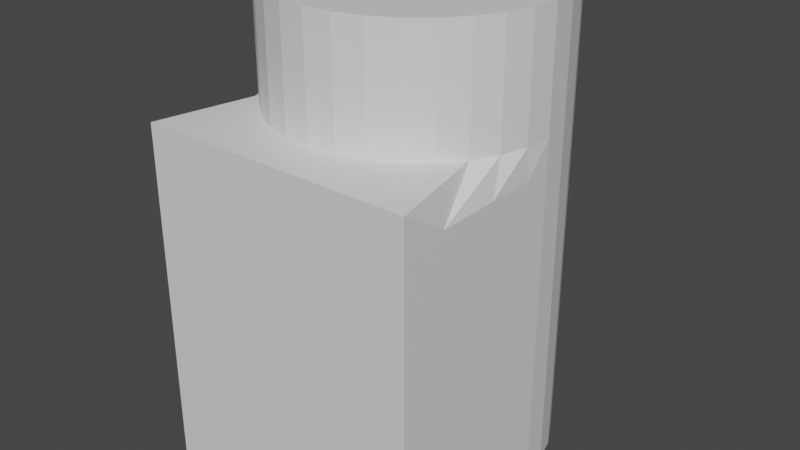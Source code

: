 # Source: Soporte.blend  (saved by Blender 3.6.11; exported with 4.5.12 LTS)
import bpy
from mathutils import Matrix  # noqa: F401  (used for matrix-valued properties, if any)

bpy.ops.wm.read_factory_settings(use_empty=True)
scene = bpy.context.scene
scene.name = 'Scene'

# ---- materials (node trees are filled in below, after node groups)
mat_soporte = bpy.data.materials.new('Soporte')
mat_soporte.use_transparent_shadow = False

# ---- material node trees
mat_soporte.use_nodes = True; mat_soporte.node_tree.nodes.clear()
_N = mat_soporte.node_tree.nodes; _L = mat_soporte.node_tree.links
n0 = _N.new('ShaderNodeBsdfPrincipled'); n0.name = 'BSDF Principista'; n0.location = (10, 300)
n0.distribution = 'GGX'
n0.subsurface_method = 'RANDOM_WALK_SKIN'
n0.inputs[3].default_value = 1.45
n0.inputs[27].default_value = (0.0, 0.0, 0.0, 1.0)
n0.inputs[28].default_value = 1.0
n1 = _N.new('ShaderNodeOutputMaterial'); n1.name = 'Material'; n1.location = (300, 300)
_L.new(n0.outputs[0], n1.inputs[0])
n1.is_active_output = True

# ---- world
world_world = bpy.data.worlds.new('World'); scene.world = world_world
world_world.use_nodes = True; world_world.node_tree.nodes.clear()
_N = world_world.node_tree.nodes; _L = world_world.node_tree.links
n0 = _N.new('ShaderNodeOutputWorld'); n0.name = 'World Output'; n0.location = (300, 300)
n1 = _N.new('ShaderNodeBackground'); n1.name = 'Background'; n1.location = (10, 300)
n1.inputs[0].default_value = (0.05088, 0.05088, 0.05088, 1.0)
_L.new(n1.outputs[0], n0.inputs[0])
n0.is_active_output = True
world_world.color = (0.05088, 0.05088, 0.05088)
world_world.use_sun_shadow = False
world_world.sun_shadow_jitter_overblur = 0.0

# ---- meshes
me_soporte = bpy.data.meshes.new('Soporte')
me_soporte.from_pydata([(0.0, -0.6592, 0.0), (-0.2341, 7.738e-09, 0.0), (0.2341, 7.738e-09, 0.0), (0.0, 7.738e-09, 0.0), (-0.8485, 0.8485, 0.0), (0.8485, 0.8485, 0.0), (-0.6667, 0.9978, 0.0), (0.6667, 0.9978, 0.0), (-0.4592, 1.109, 0.0), (0.4592, 1.109, 0.0), (-0.2341, 1.177, 0.0), (0.2341, 1.177, 0.0), (0.0, 1.2, 0.0), (1.2, 7.738e-09, 0.0), (1.2, -0.2341, 0.0), (-1.2, 7.738e-09, 0.0), (1.2, -0.6592, 0.0), (-1.2, -0.2341, 0.0), (1.2, -1.197, 0.0), (-1.2, -0.6592, 0.0), (1.2, -1.6, 0.0), (-1.2, -1.197, 0.0), (0.8, -1.6, 0.0), (-1.2, -1.6, 0.0), (-0.8, -1.6, 0.0), (0.0, -1.2, 3.0), (-0.4592, -1.6, 0.0), (-0.2341, -1.177, 3.0), (-0.2341, -1.6, 0.0), (-0.4592, -1.109, 3.0), (0.0, -1.6, 0.0), (-0.6667, -0.9978, 3.0), (0.4592, -1.6, 0.0), (-0.8485, -0.8485, 3.0), (0.2341, -1.177, 3.0), (-0.9978, -0.6667, 3.0), (0.2341, -1.6, 0.0), (-1.109, -0.4592, 3.0), (0.4592, -1.109, 3.0), (-1.177, -0.2341, 3.0), (-1.2, 7.738e-09, 3.0), (0.6667, -0.9978, 3.0), (0.8485, -0.8485, 3.0), (-1.177, 0.2341, 0.0), (-1.109, 0.4592, 0.0), (0.9978, -0.6667, 3.0), (0.0, 1.2, 3.0), (1.109, -0.4592, 3.0), (-0.2341, 1.177, 3.0), (1.177, -0.2341, 3.0), (-0.4592, 1.109, 3.0), (1.2, 7.738e-09, 3.0), (-0.6667, 0.9978, 3.0), (1.177, 0.2341, 0.0), (-0.8485, 0.8485, 3.0), (1.109, 0.4592, 0.0), (-0.9978, 0.6667, 3.0), (0.4592, 0.2341, 4.0), (-1.109, 0.4592, 3.0), (0.2341, 1.177, 3.0), (-1.177, 0.2341, 3.0), (-0.4592, -0.2341, 0.0), (0.0, -0.2341, 0.0), (-0.2341, -0.2341, 0.0), (-0.4592, -0.6592, 0.0), (0.2341, 0.2341, 4.0), (0.4592, 0.4592, 4.0), (0.2341, 0.4592, 4.0), (1.177, 0.2341, 4.0), (1.109, 0.4592, 4.0), (0.4592, -0.2341, 4.0), (-0.4592, 7.738e-09, 0.0), (0.2341, -0.2341, 4.0), (0.4592, -0.4592, 4.0), (0.4592, 7.738e-09, 4.0), (0.9978, 0.6667, 4.0), (-0.9978, 0.6667, 0.0), (0.2341, -0.4592, 4.0), (-0.2341, -0.6592, 0.0), (0.2341, 7.738e-09, 4.0), (0.4592, 1.109, 3.0), (0.6667, 0.9978, 3.0), (0.0, 0.4592, 0.0), (0.8485, 0.8485, 3.0), (-0.2341, 0.4592, 0.0), (0.9978, 0.6667, 3.0), (1.109, 0.4592, 3.0), (1.177, 0.2341, 3.0), (-0.4592, 0.4592, 0.0), (-0.2341, 0.2341, 0.0), (0.0, 0.2341, 0.0), (-0.4592, 0.2341, 0.0), (0.4592, -0.2341, 0.0), (0.2341, -0.2341, 0.0), (0.4592, -0.6592, 0.0), (0.4592, 7.738e-09, 0.0), (0.9978, 0.6667, 0.0), (-1.2, -1.197, 2.75), (-1.2, -0.6592, 2.75), (0.2341, -0.6592, 0.0), (0.2341, 0.4592, 0.0), (0.4592, 0.4592, 0.0), (0.2341, 0.2341, 0.0), (-0.2341, -1.6, 3.0), (-0.4592, -1.6, 3.0), (-0.2341, 1.177, 2.75), (0.0, 1.2, 2.75), (-1.2, 7.738e-09, 2.75), (-1.177, 0.2341, 2.75), (-1.2, -0.2341, 2.75), (-0.9978, 0.6667, 2.75), (-0.8485, 0.8485, 2.75), (0.4592, 0.2341, 0.0), (-0.8, -1.6, 3.0), (-0.4592, 1.109, 2.75), (1.2, -1.197, 2.75), (1.2, -0.6592, 2.75), (0.2341, -1.6, 3.0), (-1.2, -1.6, 3.0), (-0.6667, 0.9978, 2.75), (0.4592, -1.6, 3.0), (0.2341, 1.177, 2.75), (-1.109, 0.4592, 2.75), (0.0, -1.6, 3.0), (1.2, 7.738e-09, 2.75), (1.177, 0.2341, 2.75), (1.2, -0.2341, 2.75), (0.9978, 0.6667, 2.75), (0.8485, 0.8485, 2.75), (0.8, -1.6, 3.0), (0.4592, 1.109, 2.75), (1.2, -1.6, 3.0), (0.6667, 0.9978, 2.75), (1.109, 0.4592, 2.75), (0.2341, -1.177, 4.0), (0.4592, -1.109, 4.0), (0.0, -1.2, 4.0), (-0.2341, -1.177, 4.0), (-0.4592, -1.109, 4.0), (-0.6667, -0.9978, 4.0), (-0.8485, -0.8485, 4.0), (-0.9978, -0.6667, 4.0), (-1.109, -0.4592, 4.0), (-1.177, -0.2341, 4.0), (-1.2, 7.738e-09, 4.0), (0.6667, -0.9978, 4.0), (0.0, 1.2, 4.0), (-0.2341, 1.177, 4.0), (-0.4592, 1.109, 4.0), (-0.6667, 0.9978, 4.0), (-0.8485, 0.8485, 4.0), (0.0, 7.738e-09, 4.0), (-0.2341, 7.738e-09, 4.0), (0.0, -0.4592, 4.0), (-0.2341, -0.4592, 4.0), (-0.9978, 0.6667, 4.0), (-0.4592, 7.738e-09, 4.0), (-0.4592, -0.4592, 4.0), (-0.2341, -0.2341, 4.0), (0.0, -0.2341, 4.0), (-0.4592, -0.2341, 4.0), (-1.109, 0.4592, 4.0), (-1.177, 0.2341, 4.0), (0.8485, -0.8485, 4.0), (0.9978, -0.6667, 4.0), (0.0, 0.4592, 4.0), (1.109, -0.4592, 4.0), (-0.2341, 0.4592, 4.0), (1.177, -0.2341, 4.0), (1.2, 7.738e-09, 4.0), (-0.4592, 0.4592, 4.0), (-0.2341, 0.2341, 4.0), (0.0, 0.2341, 4.0), (-0.4592, 0.2341, 4.0), (0.2341, 1.177, 4.0), (0.4592, 1.109, 4.0), (0.6667, 0.9978, 4.0), (0.8485, 0.8485, 4.0)], [], [(9, 101, 100, 11), (46, 146, 174, 59), (102, 100, 101, 112), (30, 0, 99, 36), (99, 0, 62, 93), (32, 94, 20, 22), (9, 7, 5, 101), (100, 102, 90, 82), (5, 96, 55, 101), (2, 102, 112, 95), (8, 88, 4, 6), (1, 71, 91, 89), (23, 21, 19, 64), (26, 24, 23, 64), (8, 10, 84, 88), (84, 82, 90, 89), (78, 63, 62, 0), (1, 63, 61, 71), (38, 135, 134, 34), (89, 91, 88, 84), (63, 78, 64, 61), (17, 61, 64, 19), (15, 71, 61, 17), (87, 68, 169, 51), (30, 28, 78, 0), (63, 1, 3, 62), (12, 82, 84, 10), (4, 88, 44, 76), (89, 90, 3, 1), (60, 40, 144, 162), (86, 87, 125, 133), (46, 48, 147, 146), (29, 27, 137, 138), (87, 51, 124, 125), (38, 34, 117, 120), (59, 80, 130, 121), (37, 35, 141, 142), (45, 42, 131, 115), (27, 25, 136, 137), (56, 58, 161, 155), (49, 47, 116, 126), (51, 49, 126, 124), (26, 64, 78, 28), (52, 54, 150, 149), (85, 86, 133, 127), (15, 43, 91, 71), (43, 44, 88, 91), (35, 33, 140, 141), (58, 60, 162, 161), (47, 45, 115, 116), (34, 25, 123, 117), (81, 83, 128, 132), (83, 85, 127, 128), (42, 41, 129, 131), (50, 52, 149, 148), (33, 31, 139, 140), (40, 39, 143, 144), (41, 38, 120, 129), (80, 81, 132, 130), (48, 50, 148, 147), (31, 29, 138, 139), (46, 59, 121, 106), (54, 56, 155, 150), (39, 37, 142, 143), (93, 92, 94, 99), (2, 95, 92, 93), (20, 94, 16, 18), (102, 2, 3, 90), (93, 62, 3, 2), (13, 14, 92, 95), (14, 16, 94, 92), (12, 11, 100, 82), (47, 166, 164, 45), (98, 19, 21, 97), (85, 75, 69, 86), (13, 95, 112, 53), (53, 112, 101, 55), (104, 26, 28, 103), (106, 12, 10, 105), (80, 175, 176, 81), (108, 43, 15, 107), (109, 17, 19, 98), (111, 4, 76, 110), (42, 163, 145, 41), (113, 24, 26, 104), (105, 10, 8, 114), (49, 168, 166, 47), (106, 121, 11, 12), (107, 15, 17, 109), (118, 23, 24, 113), (114, 8, 6, 119), (129, 120, 32, 22), (124, 126, 14, 13), (115, 131, 20, 18), (120, 117, 36, 32), (51, 169, 168, 49), (122, 44, 43, 108), (97, 21, 23, 118), (132, 128, 5, 7), (119, 6, 4, 111), (121, 130, 9, 11), (131, 129, 22, 20), (110, 76, 44, 122), (103, 28, 30, 123), (27, 103, 123, 25), (56, 110, 122, 58), (130, 132, 7, 9), (126, 116, 16, 14), (52, 119, 111, 54), (127, 133, 55, 96), (35, 97, 118, 33), (58, 122, 108, 60), (59, 174, 175, 80), (116, 115, 18, 16), (117, 123, 30, 36), (133, 125, 53, 55), (128, 127, 96, 5), (50, 114, 119, 52), (33, 118, 113, 31), (40, 107, 109, 39), (125, 124, 13, 53), (83, 177, 75, 85), (48, 105, 114, 50), (31, 113, 104, 29), (41, 145, 135, 38), (54, 111, 110, 56), (39, 109, 98, 37), (60, 108, 107, 40), (86, 69, 68, 87), (46, 106, 105, 48), (29, 104, 103, 27), (45, 164, 163, 42), (81, 176, 177, 83), (32, 36, 99, 94), (37, 98, 97, 35), (34, 134, 136, 25), (144, 156, 173, 162), (162, 173, 170, 161), (150, 155, 161, 170), (171, 152, 151, 172), (146, 147, 167, 165), (158, 159, 151, 152), (136, 153, 154, 137), (138, 137, 154, 157), (158, 160, 157, 154), (171, 167, 170, 173), (79, 74, 57, 65), (152, 156, 160, 158), (154, 153, 159, 158), (167, 171, 172, 165), (148, 170, 167, 147), (138, 157, 140, 139), (144, 143, 160, 156), (143, 142, 157, 160), (140, 157, 142, 141), (152, 171, 173, 156), (148, 149, 150, 170), (175, 66, 177, 176), (72, 79, 151, 159), (169, 68, 57, 74), (177, 66, 69, 75), (136, 134, 77, 153), (67, 165, 172, 65), (72, 77, 73, 70), (146, 165, 67, 174), (163, 164, 166, 73), (169, 74, 70, 168), (65, 172, 151, 79), (65, 57, 66, 67), (135, 73, 77, 134), (68, 69, 66, 57), (168, 70, 73, 166), (175, 174, 67, 66), (77, 72, 159, 153), (79, 72, 70, 74), (135, 145, 163, 73)])
_uv = me_soporte.uv_layers.new(name='MapaUV')
_uv.uv.foreach_set('vector', [0.9211, 0.4995, 0.8412, 0.4995, 0.8412, 0.4719, 0.9294, 0.4719, 0.2106, 0.5, 0.09523, 0.5, 0.09499, 0.4736, 0.2105, 0.4718, 0.8135, 0.4719, 0.8412, 0.4719, 0.8412, 0.4995, 0.8135, 0.4995, 0.5881, 0.4431, 0.7037, 0.4431, 0.7037, 0.4719, 0.5881, 0.4719, 0.7037, 0.4719, 0.7037, 0.4431, 0.756, 0.4431, 0.756, 0.4719, 0.5881, 0.4995, 0.7037, 0.4995, 0.5881, 0.5906, 0.5881, 0.5414, 0.9211, 0.4995, 0.9074, 0.525, 0.8891, 0.5474, 0.8412, 0.4995, 0.8412, 0.4719, 0.8135, 0.4719, 0.8135, 0.4431, 0.8412, 0.4431, 0.8891, 0.5474, 0.8667, 0.5658, 0.8412, 0.5794, 0.8412, 0.4995, 0.7848, 0.4719, 0.8135, 0.4719, 0.8135, 0.4995, 0.7848, 0.4995, 0.9211, 0.3866, 0.8412, 0.3866, 0.8891, 0.3388, 0.9074, 0.3611, 0.7848, 0.4143, 0.7848, 0.3866, 0.8135, 0.3866, 0.8135, 0.4143, 0.5881, 0.2956, 0.6376, 0.2956, 0.7037, 0.2956, 0.7037, 0.3866, 0.5881, 0.3866, 0.5881, 0.3447, 0.5881, 0.2956, 0.7037, 0.3866, 0.9211, 0.3866, 0.9294, 0.4143, 0.8412, 0.4143, 0.8412, 0.3866, 0.8412, 0.4143, 0.8412, 0.4431, 0.8135, 0.4431, 0.8135, 0.4143, 0.7037, 0.4143, 0.756, 0.4143, 0.756, 0.4431, 0.7037, 0.4431, 0.7848, 0.4143, 0.756, 0.4143, 0.756, 0.3866, 0.7848, 0.3866, 0.1382, 0.0811, 0.02714, 0.1407, 0.01401, 0.1172, 0.1199, 0.05617, 0.8135, 0.4143, 0.8135, 0.3866, 0.8412, 0.3866, 0.8412, 0.4143, 0.756, 0.4143, 0.7037, 0.4143, 0.7037, 0.3866, 0.756, 0.3866, 0.756, 0.2956, 0.756, 0.3866, 0.7037, 0.3866, 0.7037, 0.2956, 0.7848, 0.2956, 0.7848, 0.3866, 0.756, 0.3866, 0.756, 0.2956, 0.2032, 0.2993, 0.08405, 0.3156, 0.07988, 0.2894, 0.2006, 0.2689, 0.5881, 0.4431, 0.5881, 0.4143, 0.7037, 0.4143, 0.7037, 0.4431, 0.756, 0.4143, 0.7848, 0.4143, 0.7848, 0.4431, 0.756, 0.4431, 0.9323, 0.4431, 0.8412, 0.4431, 0.8412, 0.4143, 0.9294, 0.4143, 0.8891, 0.3388, 0.8412, 0.3866, 0.8412, 0.3068, 0.8667, 0.3204, 0.8135, 0.4143, 0.8135, 0.4431, 0.7848, 0.4431, 0.7848, 0.4143, 0.2031, 0.7007, 0.2006, 0.731, 0.07982, 0.7105, 0.084, 0.6844, 0.2053, 0.3289, 0.2032, 0.2993, 0.235, 0.2971, 0.2365, 0.327, 0.2106, 0.5, 0.2105, 0.5281, 0.09498, 0.5263, 0.09523, 0.5, 0.1381, 0.9189, 0.1198, 0.9438, 0.01393, 0.8828, 0.02706, 0.8593, 0.2032, 0.2993, 0.2006, 0.2689, 0.2334, 0.2666, 0.235, 0.2971, 0.1382, 0.0811, 0.1199, 0.05617, 0.1484, 0.01564, 0.1681, 0.02879, 0.2105, 0.4718, 0.2101, 0.4436, 0.2402, 0.443, 0.2405, 0.4715, 0.1931, 0.7955, 0.1851, 0.8296, 0.06014, 0.787, 0.06811, 0.762, 0.1851, 0.1704, 0.1732, 0.1375, 0.237, 0.05421, 0.2457, 0.1055, 0.1198, 0.9438, 0.1017, 0.9652, 0.0001709, 0.9067, 0.01393, 0.8828, 0.207, 0.642, 0.2053, 0.6711, 0.0873, 0.6581, 0.08989, 0.6318, 0.1974, 0.2377, 0.1931, 0.2045, 0.2322, 0.1771, 0.2318, 0.2354, 0.2006, 0.2689, 0.1974, 0.2377, 0.2318, 0.2354, 0.2334, 0.2666, 0.5881, 0.3866, 0.7037, 0.3866, 0.7037, 0.4143, 0.5881, 0.4143, 0.2094, 0.5847, 0.2084, 0.6132, 0.09186, 0.6055, 0.09333, 0.5791, 0.207, 0.358, 0.2053, 0.3289, 0.2365, 0.327, 0.2378, 0.3565, 0.7848, 0.2956, 0.8135, 0.2984, 0.8135, 0.3866, 0.7848, 0.3866, 0.8135, 0.2984, 0.8412, 0.3068, 0.8412, 0.3866, 0.8135, 0.3866, 0.1851, 0.8296, 0.1732, 0.8625, 0.0507, 0.8111, 0.06014, 0.787, 0.2053, 0.6711, 0.2031, 0.7007, 0.084, 0.6844, 0.0873, 0.6581, 0.1931, 0.2045, 0.1851, 0.1704, 0.2457, 0.1055, 0.2322, 0.1771, 0.1199, 0.05617, 0.1017, 0.0348, 0.1282, 0.0001709, 0.1484, 0.01564, 0.2094, 0.4152, 0.2084, 0.3867, 0.2389, 0.3856, 0.2397, 0.4144, 0.2084, 0.3867, 0.207, 0.358, 0.2378, 0.3565, 0.2389, 0.3856, 0.1732, 0.1375, 0.1562, 0.1084, 0.199, 0.04351, 0.237, 0.05421, 0.2101, 0.5564, 0.2094, 0.5847, 0.09333, 0.5791, 0.09435, 0.5527, 0.1732, 0.8625, 0.1561, 0.8916, 0.03943, 0.8354, 0.0507, 0.8111, 0.2006, 0.731, 0.1974, 0.7623, 0.07458, 0.7366, 0.07982, 0.7105, 0.1562, 0.1084, 0.1382, 0.0811, 0.1681, 0.02879, 0.199, 0.04351, 0.2101, 0.4436, 0.2094, 0.4152, 0.2397, 0.4144, 0.2402, 0.443, 0.2105, 0.5281, 0.2101, 0.5564, 0.09435, 0.5527, 0.09498, 0.5263, 0.1561, 0.8916, 0.1381, 0.9189, 0.02706, 0.8593, 0.03943, 0.8354, 0.2106, 0.5, 0.2105, 0.4718, 0.2405, 0.4715, 0.2407, 0.5, 0.2084, 0.6132, 0.207, 0.642, 0.08989, 0.6318, 0.09186, 0.6055, 0.1974, 0.7623, 0.1931, 0.7955, 0.06811, 0.762, 0.07458, 0.7366, 0.756, 0.4719, 0.756, 0.4995, 0.7037, 0.4995, 0.7037, 0.4719, 0.7848, 0.4719, 0.7848, 0.4995, 0.756, 0.4995, 0.756, 0.4719, 0.5881, 0.5906, 0.7037, 0.4995, 0.7037, 0.5906, 0.6376, 0.5906, 0.8135, 0.4719, 0.7848, 0.4719, 0.7848, 0.4431, 0.8135, 0.4431, 0.756, 0.4719, 0.756, 0.4431, 0.7848, 0.4431, 0.7848, 0.4719, 0.7848, 0.5906, 0.756, 0.5906, 0.756, 0.4995, 0.7848, 0.4995, 0.756, 0.5906, 0.7037, 0.5906, 0.7037, 0.4995, 0.756, 0.4995, 0.9323, 0.4431, 0.9294, 0.4719, 0.8412, 0.4719, 0.8412, 0.4431, 0.1931, 0.2045, 0.06818, 0.2379, 0.06021, 0.2129, 0.1851, 0.1704, 0.2322, 0.8229, 0.5788, 0.8032, 0.5834, 0.8631, 0.2457, 0.8945, 0.207, 0.358, 0.08993, 0.3681, 0.08735, 0.3418, 0.2053, 0.3289, 0.7848, 0.5906, 0.7848, 0.4995, 0.8135, 0.4995, 0.8135, 0.5878, 0.8135, 0.5878, 0.8135, 0.4995, 0.8412, 0.4995, 0.8412, 0.5794, 0.9569, 0.2042, 0.5881, 0.2042, 0.5881, 0.1765, 0.9569, 0.1765, 0.2407, 0.5, 0.573, 0.5, 0.5731, 0.5281, 0.2405, 0.5284, 0.2101, 0.4436, 0.09437, 0.4472, 0.09336, 0.4208, 0.2094, 0.4152, 0.235, 0.7029, 0.5749, 0.6973, 0.5756, 0.7257, 0.2333, 0.7333, 0.2318, 0.7646, 0.5764, 0.7537, 0.5788, 0.8032, 0.2322, 0.8229, 0.2388, 0.6144, 0.5736, 0.6126, 0.5739, 0.6408, 0.2378, 0.6435, 0.1732, 0.1375, 0.05077, 0.1889, 0.03951, 0.1646, 0.1562, 0.1084, 0.9569, 0.246, 0.5881, 0.246, 0.5881, 0.2042, 0.9569, 0.2042, 0.2405, 0.5284, 0.5731, 0.5281, 0.5732, 0.5562, 0.2402, 0.5569, 0.1974, 0.2377, 0.07464, 0.2634, 0.06818, 0.2379, 0.1931, 0.2045, 0.2407, 0.5, 0.2405, 0.4715, 0.5731, 0.4719, 0.573, 0.5, 0.2333, 0.7333, 0.5756, 0.7257, 0.5764, 0.7537, 0.2318, 0.7646, 0.9569, 0.2952, 0.5881, 0.2952, 0.5881, 0.246, 0.9569, 0.246, 0.2402, 0.5569, 0.5732, 0.5562, 0.5734, 0.5844, 0.2397, 0.5856, 0.9569, 0.04935, 0.9569, 0.09124, 0.5881, 0.09124, 0.5881, 0.04935, 0.2334, 0.2666, 0.2318, 0.2354, 0.5764, 0.2462, 0.5756, 0.2743, 0.2457, 0.1055, 0.237, 0.05421, 0.5877, 0.09128, 0.5834, 0.1368, 0.9569, 0.09124, 0.9569, 0.1189, 0.5881, 0.1189, 0.5881, 0.09124, 0.2006, 0.2689, 0.07988, 0.2894, 0.07464, 0.2634, 0.1974, 0.2377, 0.2365, 0.6729, 0.5744, 0.669, 0.5749, 0.6973, 0.235, 0.7029, 0.2457, 0.8945, 0.5834, 0.8631, 0.5877, 0.9087, 0.2369, 0.9458, 0.2397, 0.4144, 0.2389, 0.3856, 0.5736, 0.3874, 0.5734, 0.4156, 0.2397, 0.5856, 0.5734, 0.5844, 0.5736, 0.6126, 0.2388, 0.6144, 0.2405, 0.4715, 0.2402, 0.443, 0.5732, 0.4437, 0.5731, 0.4719, 0.9569, 0.0001708, 0.9569, 0.04935, 0.5881, 0.04935, 0.5881, 0.0001709, 0.2378, 0.6435, 0.5739, 0.6408, 0.5744, 0.669, 0.2365, 0.6729, 0.9569, 0.1765, 0.5881, 0.1765, 0.5881, 0.1477, 0.9569, 0.1477, 0.1198, 0.9438, 0.1484, 0.9844, 0.1281, 0.9998, 0.1017, 0.9652, 0.207, 0.642, 0.2378, 0.6435, 0.2365, 0.6729, 0.2053, 0.6711, 0.2402, 0.443, 0.2397, 0.4144, 0.5734, 0.4156, 0.5732, 0.4437, 0.2318, 0.2354, 0.2322, 0.1771, 0.5788, 0.1968, 0.5764, 0.2462, 0.2094, 0.5847, 0.2397, 0.5856, 0.2388, 0.6144, 0.2084, 0.6132, 0.2378, 0.3565, 0.2365, 0.327, 0.5743, 0.331, 0.5739, 0.3592, 0.1851, 0.8296, 0.2457, 0.8945, 0.2369, 0.9458, 0.1732, 0.8625, 0.2053, 0.6711, 0.2365, 0.6729, 0.235, 0.7029, 0.2031, 0.7007, 0.2105, 0.4718, 0.09499, 0.4736, 0.09437, 0.4472, 0.2101, 0.4436, 0.2322, 0.1771, 0.2457, 0.1055, 0.5834, 0.1368, 0.5788, 0.1968, 0.9569, 0.1189, 0.9569, 0.1477, 0.5881, 0.1477, 0.5881, 0.1189, 0.2365, 0.327, 0.235, 0.2971, 0.5749, 0.3027, 0.5743, 0.331, 0.2389, 0.3856, 0.2378, 0.3565, 0.5739, 0.3592, 0.5736, 0.3874, 0.2101, 0.5564, 0.2402, 0.5569, 0.2397, 0.5856, 0.2094, 0.5847, 0.1732, 0.8625, 0.2369, 0.9458, 0.1989, 0.9565, 0.1561, 0.8916, 0.2006, 0.731, 0.2333, 0.7333, 0.2318, 0.7646, 0.1974, 0.7623, 0.235, 0.2971, 0.2334, 0.2666, 0.5756, 0.2743, 0.5749, 0.3027, 0.2084, 0.3867, 0.0919, 0.3944, 0.08993, 0.3681, 0.207, 0.358, 0.2105, 0.5281, 0.2405, 0.5284, 0.2402, 0.5569, 0.2101, 0.5564, 0.1561, 0.8916, 0.1989, 0.9565, 0.168, 0.9712, 0.1381, 0.9189, 0.1562, 0.1084, 0.03951, 0.1646, 0.02714, 0.1407, 0.1382, 0.0811, 0.2084, 0.6132, 0.2388, 0.6144, 0.2378, 0.6435, 0.207, 0.642, 0.1974, 0.7623, 0.2318, 0.7646, 0.2322, 0.8229, 0.1931, 0.7955, 0.2031, 0.7007, 0.235, 0.7029, 0.2333, 0.7333, 0.2006, 0.731, 0.2053, 0.3289, 0.08735, 0.3418, 0.08405, 0.3156, 0.2032, 0.2993, 0.2106, 0.5, 0.2407, 0.5, 0.2405, 0.5284, 0.2105, 0.5281, 0.1381, 0.9189, 0.168, 0.9712, 0.1484, 0.9844, 0.1198, 0.9438, 0.1851, 0.1704, 0.06021, 0.2129, 0.05077, 0.1889, 0.1732, 0.1375, 0.2094, 0.4152, 0.09336, 0.4208, 0.0919, 0.3944, 0.2084, 0.3867, 0.5881, 0.4995, 0.5881, 0.4719, 0.7037, 0.4719, 0.7037, 0.4995, 0.1931, 0.7955, 0.2322, 0.8229, 0.2457, 0.8945, 0.1851, 0.8296, 0.1199, 0.05617, 0.01401, 0.1172, 0.0002518, 0.0933, 0.1017, 0.0348, 0.6413, 0.8518, 0.6991, 0.7814, 0.7213, 0.7997, 0.6653, 0.8679, 0.6653, 0.8679, 0.7213, 0.7997, 0.7427, 0.8172, 0.692, 0.8789, 0.7493, 0.8846, 0.7204, 0.8846, 0.692, 0.8789, 0.7427, 0.8172, 0.7389, 0.7783, 0.7166, 0.76, 0.7349, 0.7378, 0.7571, 0.756, 0.8489, 0.8314, 0.8285, 0.8518, 0.7603, 0.7958, 0.7785, 0.7736, 0.6944, 0.7418, 0.7126, 0.7195, 0.7349, 0.7378, 0.7166, 0.76, 0.6208, 0.6442, 0.6912, 0.702, 0.673, 0.7242, 0.6048, 0.6682, 0.5937, 0.6949, 0.6048, 0.6682, 0.673, 0.7242, 0.6554, 0.7456, 0.6944, 0.7418, 0.6768, 0.7632, 0.6554, 0.7456, 0.673, 0.7242, 0.7389, 0.7783, 0.7603, 0.7958, 0.7427, 0.8172, 0.7213, 0.7997, 0.7531, 0.7155, 0.7707, 0.6941, 0.7929, 0.7124, 0.7754, 0.7338, 0.7166, 0.76, 0.6991, 0.7814, 0.6768, 0.7632, 0.6944, 0.7418, 0.673, 0.7242, 0.6912, 0.702, 0.7126, 0.7195, 0.6944, 0.7418, 0.7603, 0.7958, 0.7389, 0.7783, 0.7571, 0.756, 0.7785, 0.7736, 0.8044, 0.8679, 0.7427, 0.8172, 0.7603, 0.7958, 0.8285, 0.8518, 0.5937, 0.6949, 0.6554, 0.7456, 0.5881, 0.7522, 0.5881, 0.7233, 0.6413, 0.8518, 0.6208, 0.8314, 0.6768, 0.7632, 0.6991, 0.7814, 0.6208, 0.8314, 0.6048, 0.8073, 0.6554, 0.7456, 0.6768, 0.7632, 0.5881, 0.7522, 0.6554, 0.7456, 0.6048, 0.8073, 0.5937, 0.7806, 0.7166, 0.76, 0.7389, 0.7783, 0.7213, 0.7997, 0.6991, 0.7814, 0.8044, 0.8679, 0.7777, 0.8789, 0.7493, 0.8846, 0.7427, 0.8172, 0.876, 0.7806, 0.8143, 0.7299, 0.8817, 0.7233, 0.8817, 0.7522, 0.7309, 0.6973, 0.7531, 0.7155, 0.7349, 0.7378, 0.7126, 0.7195, 0.8285, 0.6237, 0.8489, 0.6442, 0.7929, 0.7124, 0.7707, 0.6941, 0.8817, 0.7233, 0.8143, 0.7299, 0.865, 0.6682, 0.876, 0.6949, 0.6208, 0.6442, 0.6413, 0.6237, 0.7095, 0.6797, 0.6912, 0.702, 0.7968, 0.7513, 0.7785, 0.7736, 0.7571, 0.756, 0.7754, 0.7338, 0.7309, 0.6973, 0.7095, 0.6797, 0.727, 0.6583, 0.7484, 0.6759, 0.8489, 0.8314, 0.7785, 0.7736, 0.7968, 0.7513, 0.865, 0.8073, 0.7204, 0.591, 0.7493, 0.591, 0.7777, 0.5966, 0.727, 0.6583, 0.8285, 0.6237, 0.7707, 0.6941, 0.7484, 0.6759, 0.8044, 0.6077, 0.7754, 0.7338, 0.7571, 0.756, 0.7349, 0.7378, 0.7531, 0.7155, 0.7754, 0.7338, 0.7929, 0.7124, 0.8143, 0.7299, 0.7968, 0.7513, 0.6653, 0.6077, 0.727, 0.6583, 0.7095, 0.6797, 0.6413, 0.6237, 0.8489, 0.6442, 0.865, 0.6682, 0.8143, 0.7299, 0.7929, 0.7124, 0.8044, 0.6077, 0.7484, 0.6759, 0.727, 0.6583, 0.7777, 0.5966, 0.876, 0.7806, 0.865, 0.8073, 0.7968, 0.7513, 0.8143, 0.7299, 0.7095, 0.6797, 0.7309, 0.6973, 0.7126, 0.7195, 0.6912, 0.702, 0.7531, 0.7155, 0.7309, 0.6973, 0.7484, 0.6759, 0.7707, 0.6941, 0.6653, 0.6077, 0.692, 0.5966, 0.7204, 0.591, 0.727, 0.6583])
me_soporte.materials.append(mat_soporte)
me_soporte.use_mirror_x = True
me_soporte.update()

# ---- objects
ob_soporte = bpy.data.objects.new('Soporte', me_soporte)

# ---- transforms, parenting, visibility, modifiers, constraints
ob_soporte.location = (0.0, 0.0, 0.0)
ob_soporte.use_mesh_mirror_x = True

# ---- collection membership
scene.collection.objects.link(ob_soporte)

# ---- scene / render settings (as saved in the file)
scene.frame_start = 1; scene.frame_end = 250; scene.frame_set(1)
scene.render.engine = 'BLENDER_EEVEE_NEXT'
scene.cycles.sampling_pattern = 'TABULATED_SOBOL'
scene.view_settings.view_transform = 'Filmic'
bpy.context.view_layer.update()

# ---- added for rendering (the .blend has no active camera and no usable light): camera, sun
cam_auto = bpy.data.cameras.new('AutoCamera')
cam_auto.lens = 50.0
cam_auto.sensor_width = 36.0
cam_auto.clip_end = 1000.0
ob_auto_camera = bpy.data.objects.new('AutoCamera', cam_auto)
scene.collection.objects.link(ob_auto_camera)
ob_auto_camera.location = (5.03377, -6.24052, 6.02701)
ob_auto_camera.rotation_euler = (1.09748, -7.21219e-08, 0.694738)
scene.camera = ob_auto_camera
light_auto_sun = bpy.data.lights.new('AutoSun', 'SUN')
light_auto_sun.energy = 3.0
light_auto_sun.angle = 0.0523599
ob_auto_sun = bpy.data.objects.new('AutoSun', light_auto_sun)
scene.collection.objects.link(ob_auto_sun)
ob_auto_sun.rotation_euler = (0.872665, 0.174533, 0.523599)
bpy.context.view_layer.update()
